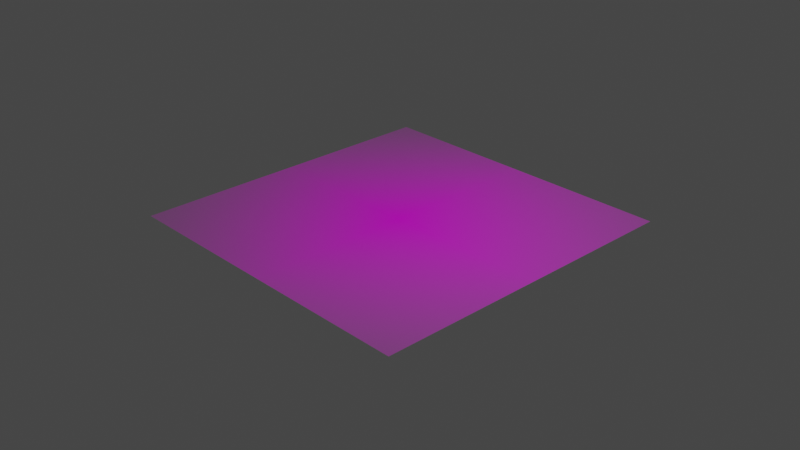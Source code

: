 # Source: pakistan004.blend  (saved by Blender 2.82.7; exported with 4.5.12 LTS)
import bpy
from mathutils import Matrix  # noqa: F401  (used for matrix-valued properties, if any)

bpy.ops.wm.read_factory_settings(use_empty=True)
scene = bpy.context.scene
scene.name = 'Scene'

# ---- collections
col_collection = bpy.data.collections.new('Collection'); scene.collection.children.link(col_collection)

# ---- images (referenced by path relative to the original .blend; pixels are not part of the script)
import os
ASSET_DIR = os.environ.get("B2B_ASSET_DIR", "")  # directory of the original .blend (textures are referenced by path, not embedded)
HERE = os.path.dirname(os.path.abspath(__file__))  # packed textures are extracted next to this script under _unpacked/

def load_image(name, relpath, width, height, colorspace="sRGB"):
    """Load a texture the original file referenced (path relative to the .blend, or extracted next to this script)."""
    p = next((c for c in (os.path.join(HERE, relpath), os.path.join(ASSET_DIR, relpath)) if relpath and os.path.exists(c)), "")
    if p:
        img = bpy.data.images.load(p, check_existing=True)
        img.name = name
    else:  # same state as the original file: an image datablock whose file is absent (Cycles renders it pink)
        img = bpy.data.images.new(name, width, height)
        img.source = "FILE"
        img.filepath = "//" + (relpath or name)
    img.colorspace_settings.name = colorspace
    return img
img_pakistanmap_jpg = load_image('PakistanMap.jpg', 'PakistanMap.jpg', 1024, 1024, 'sRGB')

# ---- materials (node trees are filled in below, after node groups)
mat_pakistanmap = bpy.data.materials.new('PakistanMap')
mat_pakistanmap.surface_render_method = 'BLENDED'
mat_pakistanmap.blend_method = 'BLEND'

# ---- material node trees
mat_pakistanmap.use_nodes = True; mat_pakistanmap.node_tree.nodes.clear()
_N = mat_pakistanmap.node_tree.nodes; _L = mat_pakistanmap.node_tree.links
n0 = _N.new('ShaderNodeOutputMaterial'); n0.name = 'Material Output'; n0.location = (300, 300)
n1 = _N.new('ShaderNodeTexImage'); n1.name = 'Image Texture'; n1.location = (-200, 300)
n1.image = img_pakistanmap_jpg
n1.extension = 'CLIP'
n2 = _N.new('ShaderNodeBsdfPrincipled'); n2.name = 'Principled BSDF'; n2.location = (0, 300)
n2.distribution = 'GGX'
n2.subsurface_method = 'BURLEY'
n2.inputs[3].default_value = 1.45
n2.inputs[27].default_value = (0.0, 0.0, 0.0, 1.0)
n2.inputs[28].default_value = 1.0
_L.new(n1.outputs[0], n2.inputs[0])
_L.new(n1.outputs[1], n2.inputs[4])
_L.new(n2.outputs[0], n0.inputs[0])
n0.is_active_output = True

# ---- world
world_world = bpy.data.worlds.new('World'); scene.world = world_world
world_world.use_nodes = True; world_world.node_tree.nodes.clear()
_N = world_world.node_tree.nodes; _L = world_world.node_tree.links
n0 = _N.new('ShaderNodeOutputWorld'); n0.name = 'World Output'; n0.location = (300, 300)
n1 = _N.new('ShaderNodeBackground'); n1.name = 'Background'; n1.location = (10, 300)
n1.inputs[0].default_value = (0.05088, 0.05088, 0.05088, 1.0)
_L.new(n1.outputs[0], n0.inputs[0])
n0.is_active_output = True
world_world.color = (0.05088, 0.05088, 0.05088)
world_world.use_sun_shadow = False
world_world.sun_shadow_jitter_overblur = 0.0

# ---- cameras
cam_camera = bpy.data.cameras.new('Camera')
cam_camera.clip_end = 100.0
cam_camera.ortho_scale = 7.314

# ---- lights
light_light = bpy.data.lights.new('Light', 'POINT')
light_light.transmission_factor = 0.0
light_light.energy = 1000.0
light_light.shadow_soft_size = 0.1
light_light.shadow_maximum_resolution = 0.006
light_light.use_absolute_resolution = True

# ---- meshes
me_pakistanmap = bpy.data.meshes.new('PakistanMap')
me_pakistanmap.from_pydata([(-0.5941, -0.5, 0.0), (0.5941, -0.5, 0.0), (-0.5941, 0.5, 0.0), (0.5941, 0.5, 0.0)], [], [(0, 1, 3, 2)])
_uv = me_pakistanmap.uv_layers.new(name='UVMap')
_uv.uv.foreach_set('vector', [0.0, 0.0, 1.0, 0.0, 1.0, 1.0, 0.0, 1.0])
me_pakistanmap.materials.append(mat_pakistanmap)
me_pakistanmap.use_remesh_fix_poles = True
me_pakistanmap.use_remesh_preserve_attributes = False
me_pakistanmap.use_mirror_vertex_groups = False
me_pakistanmap.update()
me_cube_001 = bpy.data.meshes.new('Cube.001')
me_cube_001.from_pydata([(-1.506, -1.106, 0.0), (-1.536, -1.016, 0.0), (-1.533, -0.9366, 0.0), (-1.497, -0.8995, 0.0), (-1.493, -0.8348, 0.0), (-1.426, -0.8032, 0.0), (-1.375, -0.7495, 0.0), (-1.302, -0.7578, 0.0), (-1.23, -0.6728, 0.0), (-1.247, -0.6217, 0.0), (-1.293, -0.6144, 0.0), (-1.308, -0.568, 0.0), (-1.304, -0.491, 0.0), (-1.322, -0.4227, 0.0), (-1.314, -0.3789, 0.0)], [(0, 1), (1, 2), (2, 3), (3, 4), (4, 5), (5, 6), (6, 7), (7, 8), (9, 10), (8, 9), (10, 11), (11, 12), (12, 13), (13, 14)], [])
_uv = me_cube_001.uv_layers.new(name='UVMap')
_uv.uv.foreach_set('vector', [])
me_cube_001.use_remesh_fix_poles = True
me_cube_001.use_remesh_preserve_attributes = False
me_cube_001.use_mirror_vertex_groups = False
me_cube_001.update()

# ---- curves / text
cu_beziercurve = bpy.data.curves.new('BezierCurve', 'CURVE')
cu_beziercurve.dimensions = '3D'
_sp = cu_beziercurve.splines.new('BEZIER'); _sp.bezier_points.add(85)
_sp.bezier_points.foreach_set('co', [0.2742, 1.333, 1.192e-07, 0.228, 1.444, 1.192e-07, 0.3449, 1.538, 1.192e-07, 0.5332, 1.6, 1.192e-07, 0.7477, 1.615, 1.192e-07, 0.8439, 1.657, 1.192e-07, 0.9264, 1.653, 1.192e-07, 0.98, 1.615, 1.192e-07, 1.052, 1.591, 1.192e-07, 1.09, 1.427, 1.192e-07, 1.152, 1.379, 1.192e-07, 1.207, 1.358, 1.192e-07, 1.369, 1.29, 1.192e-07, 1.452, 1.288, 1.192e-07, 1.497, 1.13, 1.192e-07, 1.57, 1.099, 1.192e-07, 1.629, 1.001, 1.192e-07, 1.567, 0.8731, 1.192e-07, 1.684, 0.7493, 1.192e-07, 1.684, 0.5981, 1.192e-07, 1.607, 0.5888, 1.192e-07, 1.533, 0.5981, 1.192e-07, 1.501, 0.6457, 1.192e-07, 1.424, 0.6834, 1.192e-07, 1.313, 0.6935, 1.192e-07, 1.115, 0.7212, 1.192e-07, 1.06, 0.6091, 1.192e-07, 0.9979, 0.5706, 1.192e-07, 0.8659, 0.4647, 1.192e-07, 0.8371, 0.4286, 1.192e-07, 0.813, 0.2654, 1.192e-07, 0.7197, 0.1463, 1.192e-07, 0.6828, 0.04172, 1.192e-07, 0.4153, -0.2592, 1.192e-07, 0.3758, -0.3395, 1.192e-07, 0.2915, -0.4411, 1.192e-07, 0.1444, -0.511, 1.192e-07, 0.1026, -0.4325, 1.192e-07, -0.06767, -0.6206, 1.192e-07, -0.09539, -0.7295, 1.192e-07, 0.01548, -0.7711, 1.192e-07, -0.006299, -0.9393, 1.192e-07, 0.1204, -0.9928, 1.192e-07, 0.1145, -1.042, 1.192e-07, 0.1812, -1.177, 1.192e-07, 0.1798, -1.211, 0.0, 0.1404, -1.285, 0.0, 0.06677, -1.259, 0.0, -0.01875, -1.297, 0.0, -0.2373, -1.304, 0.0, -0.2563, -1.365, 0.0, -0.5058, -1.218, 0.0, -0.6174, -1.149, 0.0, -0.6459, -1.054, 0.0, -0.9072, -1.042, 0.0, -0.9928, -1.071, 0.0, -1.119, -1.026, 0.0, -1.266, -1.071, 0.0, -1.387, -1.059, 0.0, -1.499, -0.8452, 0.0, -1.382, -0.7549, 0.0, -1.28, -0.7596, 0.0, -1.268, -0.6147, 0.0, -1.318, -0.389, 0.0, -1.442, -0.3391, 0.0, -1.582, -0.1372, 0.0, -1.672, -0.001806, 0.0, -1.561, -0.06595, 0.0, -1.302, -0.09921, 0.0, -1.083, -0.123, 0.0, -1.045, -0.08733, 0.0, -0.7837, -0.03982, 0.0, -0.6721, 0.2049, 0.0, -0.4654, 0.3165, 0.0, -0.4487, 0.3783, 0.0, -0.2729, 0.4329, 0.0, -0.1565, 0.5731, 0.0, -0.1361, 0.7004, 0.0, -0.06903, 0.7328, 0.0, 0.03521, 0.8428, 0.0, -0.0553, 0.9058, 0.0, 0.1257, 0.9482, 0.0, 0.1807, 1.028, 0.0, 0.1887, 1.102, 0.0, 0.2912, 1.188, 0.0, 0.2884, 1.269, 0.0])
_sp.bezier_points.foreach_set('handle_left', [0.2846, 1.277, 1.192e-07, 0.1754, 1.422, 1.192e-07, 0.3203, 1.533, 1.192e-07, 0.5064, 1.594, 1.192e-07, 0.6815, 1.588, 1.192e-07, 0.8187, 1.675, 1.192e-07, 0.8996, 1.659, 1.192e-07, 0.9718, 1.617, 1.192e-07, 1.037, 1.611, 1.192e-07, 1.079, 1.453, 1.192e-07, 1.128, 1.369, 1.192e-07, 1.196, 1.384, 1.192e-07, 1.328, 1.307, 1.192e-07, 1.441, 1.299, 1.192e-07, 1.485, 1.159, 1.192e-07, 1.552, 1.106, 1.192e-07, 1.636, 1.017, 1.192e-07, 1.562, 0.9025, 1.192e-07, 1.651, 0.7953, 1.192e-07, 1.7, 0.637, 1.192e-07, 1.619, 0.5395, 1.192e-07, 1.547, 0.6325, 1.192e-07, 1.481, 0.5964, 1.192e-07, 1.441, 0.6439, 1.192e-07, 1.34, 0.6791, 1.192e-07, 1.181, 0.7354, 1.192e-07, 1.071, 0.6367, 1.192e-07, 1.02, 0.5799, 1.192e-07, 0.8949, 0.4747, 1.192e-07, 0.8433, 0.4563, 1.192e-07, 0.832, 0.2961, 1.192e-07, 0.7287, 0.1679, 1.192e-07, 0.7234, 0.07477, 1.192e-07, 0.5212, -0.1692, 1.192e-07, 0.3834, -0.321, 1.192e-07, 0.324, -0.4377, 1.192e-07, 0.1663, -0.5021, 1.192e-07, 0.1305, -0.4325, 1.192e-07, -0.03634, -0.545, 1.192e-07, -0.1099, -0.6945, 1.192e-07, 0.008897, -0.7432, 1.192e-07, -0.01683, -0.9139, 1.192e-07, 0.0963, -0.9538, 1.192e-07, 0.1115, -1.035, 1.192e-07, 0.1704, -1.156, 1.192e-07, 0.1894, -1.186, 0.0, 0.162, -1.276, 0.0, 0.09083, -1.268, 0.0, 0.002522, -1.288, 0.0, -0.2166, -1.254, 0.0, -0.2447, -1.357, 0.0, -0.5671, -1.366, 0.0, -0.6048, -1.18, 0.0, -0.6232, -1.064, 0.0, -0.8489, -1.018, 0.0, -0.965, -1.082, 0.0, -1.077, -1.009, 0.0, -1.216, -1.059, 0.0, -1.35, -1.043, 0.0, -1.573, -1.025, 0.0, -1.401, -0.7739, 0.0, -1.299, -0.7674, 0.0, -1.224, -0.6333, 0.0, -1.289, -0.4602, 0.0, -1.416, -0.3752, 0.0, -1.551, -0.2129, 0.0, -1.689, -0.04164, 0.0, -1.619, -0.04178, 0.0, -1.386, -0.1192, 0.0, -1.115, -0.1364, 0.0, -1.051, -0.08978, 0.0, -0.8655, -0.0737, 0.0, -0.7064, 0.122, 0.0, -0.5532, 0.3529, 0.0, -0.4628, 0.3682, 0.0, -0.3327, 0.447, 0.0, -0.1565, 0.4752, 0.0, -0.1541, 0.6404, 0.0, -0.1309, 0.7228, 0.0, 0.06359, 0.7742, 0.0, -0.04123, 0.8718, 0.0, 0.05319, 0.9181, 0.0, 0.1897, 1.007, 0.0, 0.1744, 1.082, 0.0, 0.2811, 1.174, 0.0, 0.2884, 1.242, 0.0])
_sp.bezier_points.foreach_set('handle_right', [0.2649, 1.383, 1.192e-07, 0.2514, 1.453, 1.192e-07, 0.3717, 1.545, 1.192e-07, 0.603, 1.617, 1.192e-07, 0.7764, 1.627, 1.192e-07, 0.8663, 1.641, 1.192e-07, 0.9347, 1.651, 1.192e-07, 1.005, 1.61, 1.192e-07, 1.068, 1.568, 1.192e-07, 1.1, 1.403, 1.192e-07, 1.178, 1.39, 1.192e-07, 1.224, 1.317, 1.192e-07, 1.383, 1.284, 1.192e-07, 1.474, 1.266, 1.192e-07, 1.504, 1.112, 1.192e-07, 1.592, 1.089, 1.192e-07, 1.618, 0.9733, 1.192e-07, 1.576, 0.8171, 1.192e-07, 1.709, 0.7151, 1.192e-07, 1.665, 0.5512, 1.192e-07, 1.598, 0.6251, 1.192e-07, 1.512, 0.5488, 1.192e-07, 1.462, 0.6293, 1.192e-07, 1.412, 0.7119, 1.192e-07, 1.252, 0.7261, 1.192e-07, 1.08, 0.7136, 1.192e-07, 1.05, 0.5867, 1.192e-07, 0.9696, 0.5589, 1.192e-07, 0.8415, 0.4563, 1.192e-07, 0.8291, 0.3934, 1.192e-07, 0.8007, 0.2454, 1.192e-07, 0.7052, 0.1112, 1.192e-07, 0.5782, -0.04331, 1.192e-07, 0.4, -0.2723, 1.192e-07, 0.3633, -0.3697, 1.192e-07, 0.259, -0.4446, 1.192e-07, 0.1236, -0.482, 1.192e-07, 0.02072, -0.4325, 1.192e-07, -0.082, -0.6552, 1.192e-07, -0.09458, -0.7314, 1.192e-07, 0.0218, -0.7979, 1.192e-07, 0.01124, -0.9817, 1.192e-07, 0.1245, -0.9994, 1.192e-07, 0.1236, -1.064, 1.192e-07, 0.1885, -1.192, 1.192e-07, 0.1713, -1.233, 0.0, 0.1163, -1.295, 0.0, 0.04549, -1.25, 0.0, -0.06869, -1.317, 0.0, -0.2428, -1.317, 0.0, -0.3864, -1.459, 0.0, -0.4931, -1.188, 0.0, -0.6268, -1.126, 0.0, -0.7042, -1.03, 0.0, -0.935, -1.054, 0.0, -1.034, -1.054, 0.0, -1.166, -1.045, 0.0, -1.305, -1.08, 0.0, -1.567, -1.134, 0.0, -1.488, -0.8203, 0.0, -1.368, -0.7406, 0.0, -1.235, -0.7411, 0.0, -1.34, -0.5852, 0.0, -1.335, -0.348, 0.0, -1.49, -0.2727, 0.0, -1.598, -0.09738, 0.0, -1.648, 0.05654, 0.0, -1.48, -0.09925, 0.0, -1.267, -0.09115, 0.0, -1.077, -0.1205, 0.0, -0.9632, -0.05345, 0.0, -0.7009, -0.005507, 0.0, -0.6357, 0.2927, 0.0, -0.4369, 0.3047, 0.0, -0.399, 0.4142, 0.0, -0.1777, 0.4104, 0.0, -0.1565, 0.671, 0.0, -0.1202, 0.7536, 0.0, 0.004175, 0.7447, 0.0, 0.02114, 0.8767, 0.0, -0.08534, 0.9783, 0.0, 0.1589, 0.9619, 0.0, 0.1713, 1.051, 0.0, 0.1988, 1.116, 0.0, 0.3068, 1.21, 0.0, 0.2884, 1.296, 0.0])
for _p, _l, _r in zip(_sp.bezier_points, ['ALIGNED', 'ALIGNED', 'ALIGNED', 'ALIGNED', 'ALIGNED', 'ALIGNED', 'ALIGNED', 'ALIGNED', 'ALIGNED', 'ALIGNED', 'ALIGNED', 'ALIGNED', 'ALIGNED', 'ALIGNED', 'ALIGNED', 'ALIGNED', 'ALIGNED', 'ALIGNED', 'ALIGNED', 'ALIGNED', 'ALIGNED', 'ALIGNED', 'FREE', 'ALIGNED', 'ALIGNED', 'ALIGNED', 'ALIGNED', 'ALIGNED', 'ALIGNED', 'ALIGNED', 'ALIGNED', 'ALIGNED', 'ALIGNED', 'ALIGNED', 'ALIGNED', 'ALIGNED', 'FREE', 'ALIGNED', 'ALIGNED', 'ALIGNED', 'ALIGNED', 'ALIGNED', 'ALIGNED', 'ALIGNED', 'ALIGNED', 'ALIGNED', 'ALIGNED', 'ALIGNED', 'ALIGNED', 'ALIGNED', 'ALIGNED', 'ALIGNED', 'ALIGNED', 'ALIGNED', 'ALIGNED', 'ALIGNED', 'ALIGNED', 'ALIGNED', 'ALIGNED', 'ALIGNED', 'ALIGNED', 'ALIGNED', 'ALIGNED', 'ALIGNED', 'ALIGNED', 'ALIGNED', 'ALIGNED', 'ALIGNED', 'ALIGNED', 'ALIGNED', 'ALIGNED', 'ALIGNED', 'ALIGNED', 'ALIGNED', 'ALIGNED', 'ALIGNED', 'ALIGNED', 'ALIGNED', 'ALIGNED', 'ALIGNED', 'ALIGNED', 'ALIGNED', 'ALIGNED', 'ALIGNED', 'ALIGNED', 'ALIGNED'], ['ALIGNED', 'ALIGNED', 'ALIGNED', 'ALIGNED', 'ALIGNED', 'ALIGNED', 'ALIGNED', 'ALIGNED', 'ALIGNED', 'ALIGNED', 'ALIGNED', 'ALIGNED', 'ALIGNED', 'ALIGNED', 'ALIGNED', 'ALIGNED', 'ALIGNED', 'ALIGNED', 'ALIGNED', 'ALIGNED', 'ALIGNED', 'ALIGNED', 'FREE', 'ALIGNED', 'ALIGNED', 'ALIGNED', 'ALIGNED', 'ALIGNED', 'ALIGNED', 'ALIGNED', 'ALIGNED', 'ALIGNED', 'ALIGNED', 'ALIGNED', 'ALIGNED', 'ALIGNED', 'FREE', 'ALIGNED', 'ALIGNED', 'ALIGNED', 'ALIGNED', 'ALIGNED', 'ALIGNED', 'ALIGNED', 'ALIGNED', 'ALIGNED', 'ALIGNED', 'ALIGNED', 'ALIGNED', 'ALIGNED', 'ALIGNED', 'ALIGNED', 'ALIGNED', 'ALIGNED', 'ALIGNED', 'ALIGNED', 'ALIGNED', 'ALIGNED', 'ALIGNED', 'ALIGNED', 'ALIGNED', 'ALIGNED', 'ALIGNED', 'ALIGNED', 'ALIGNED', 'ALIGNED', 'ALIGNED', 'ALIGNED', 'ALIGNED', 'ALIGNED', 'ALIGNED', 'ALIGNED', 'ALIGNED', 'ALIGNED', 'ALIGNED', 'ALIGNED', 'ALIGNED', 'ALIGNED', 'ALIGNED', 'ALIGNED', 'ALIGNED', 'ALIGNED', 'ALIGNED', 'ALIGNED', 'ALIGNED', 'ALIGNED']): _p.handle_left_type = _l; _p.handle_right_type = _r
_sp.order_u = 0
_sp.order_v = 0
_sp.resolution_u = 6
_sp.use_cyclic_u = True
cu_beziercurve.use_path = True
cu_beziercurve.use_path_clamp = True
cu_beziercurve.resolution_u = 6
cu_beziercurve.fill_mode = 'FULL'

# ---- objects
ob_light = bpy.data.objects.new('Light', light_light)
ob_camera = bpy.data.objects.new('Camera', cam_camera)
ob_pakistanmap = bpy.data.objects.new('PakistanMap', me_pakistanmap)
ob_pakistan = bpy.data.objects.new('Pakistan', me_cube_001)
ob_beziercurve = bpy.data.objects.new('BezierCurve', cu_beziercurve)

# ---- transforms, parenting, visibility, modifiers, constraints
ob_light.location = (4.076, 1.005, 5.904)
ob_light.rotation_euler = (0.6503, 0.05522, 1.866)
ob_light.lock_rotations_4d = False
ob_light.empty_display_type = 'ARROWS'
ob_light.color = (0.0, 0.0, 0.0, 0.0)
ob_light.lineart.crease_threshold = 0.0
ob_camera.location = (7.359, -6.926, 4.958)
ob_camera.rotation_euler = (1.109, 0.0, 0.8149)
ob_camera.lock_rotations_4d = False
ob_camera.empty_display_type = 'ARROWS'
ob_camera.color = (0.0, 0.0, 0.0, 0.0)
ob_camera.display_type = 'WIRE'
ob_camera.lineart.crease_threshold = 0.0
ob_pakistanmap.location = (0.0, 0.0, 0.0)
ob_pakistanmap.rotation_euler = (3.142, -3.142, 3.142)
ob_pakistanmap.scale = (3.0, 3.595, 3.0)
ob_pakistanmap.hide_select = True
ob_pakistanmap.lineart.crease_threshold = 0.0
ob_pakistan.location = (0.0, 0.0, 0.0)
ob_pakistan.hide_render = True
ob_pakistan.lineart.crease_threshold = 0.0
ob_beziercurve.location = (0.0, 0.0, 0.0)
ob_beziercurve.lineart.crease_threshold = 0.0

# ---- collection membership
col_collection.objects.link(ob_light)
col_collection.objects.link(ob_camera)
col_collection.objects.link(ob_pakistanmap)
col_collection.objects.link(ob_pakistan)
col_collection.objects.link(ob_beziercurve)

# ---- scene / render settings (as saved in the file)
scene.camera = ob_camera
scene.frame_start = 1; scene.frame_end = 250; scene.frame_set(1)
scene.render.engine = 'CYCLES'
scene.cycles.use_denoising = False
scene.cycles.samples = 256
scene.cycles.sampling_pattern = 'TABULATED_SOBOL'
scene.cycles.use_adaptive_sampling = False
scene.cycles.use_light_tree = False
scene.eevee.taa_samples = 32
scene.eevee.taa_render_samples = 256
scene.view_settings.view_transform = 'Filmic'
bpy.context.view_layer.update()
